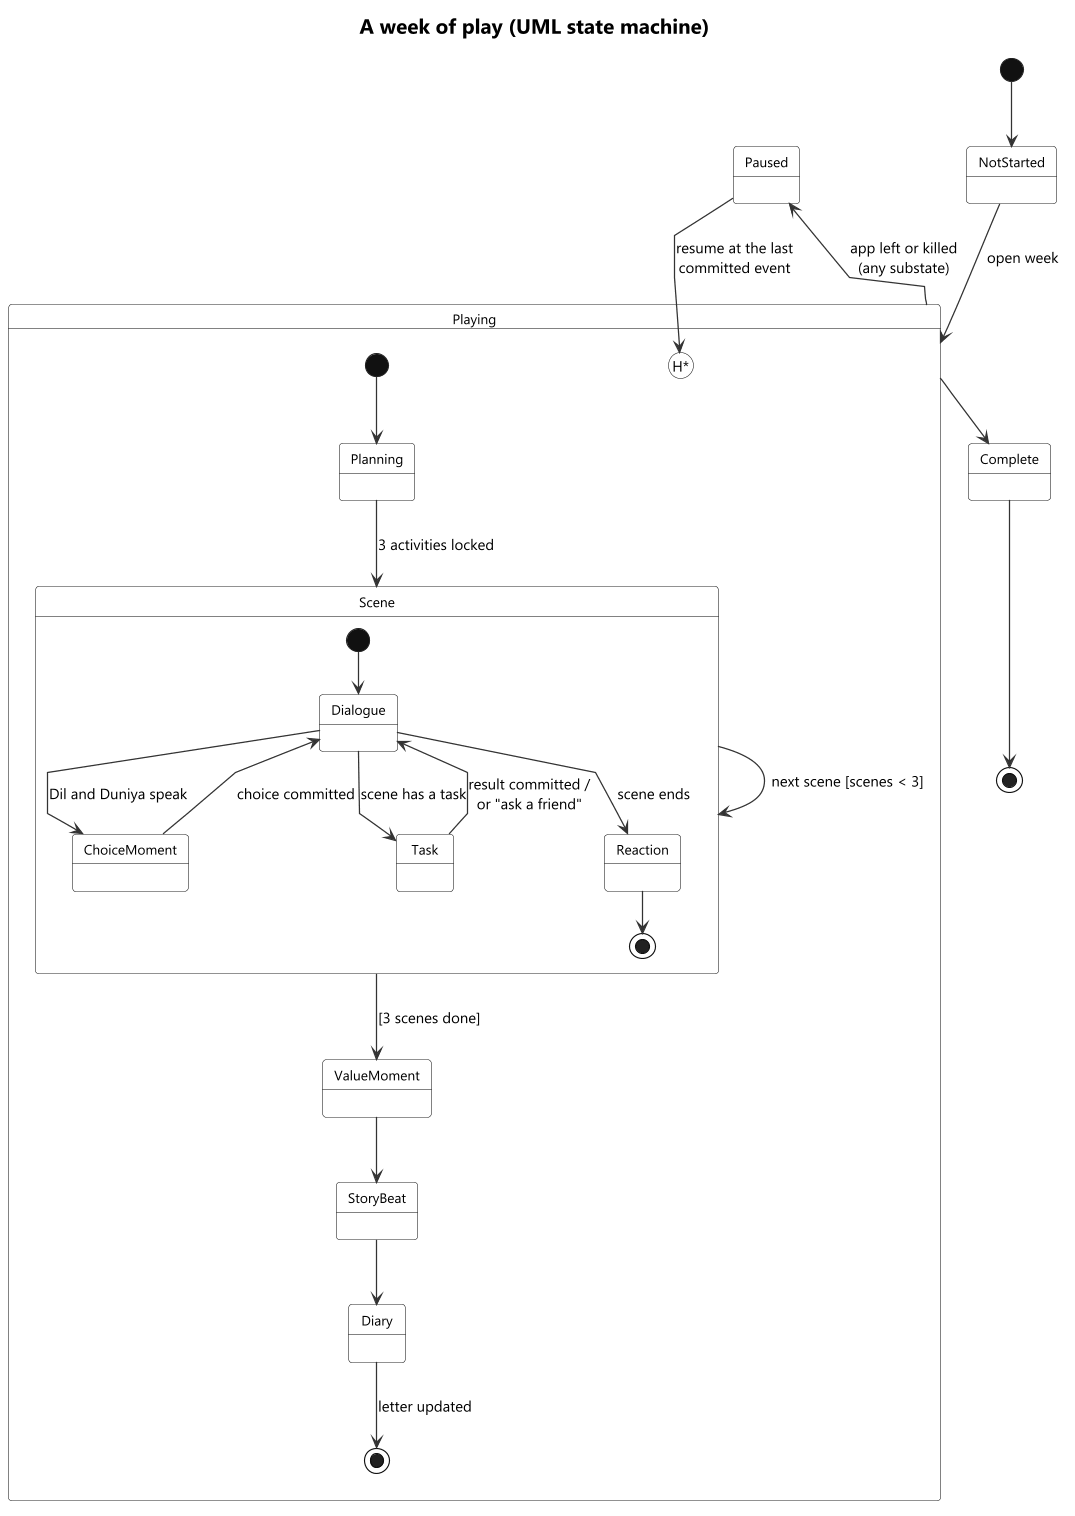

The diagram above was rendered by PlantUML. Its source (embedded in the PNG):
@startuml state-week-run
skinparamlocked Dpi 170
!include ../_style/rahyaab-uml.iuml
skinparam linetype polyline
title A week of play (UML state machine)
[*] --> NotStarted
NotStarted --> Playing : open week
state Playing {
  [*] --> Planning
  Planning --> Scene : 3 activities locked
  state Scene {
    [*] --> Dialogue
    Dialogue --> ChoiceMoment : Dil and Duniya speak
    ChoiceMoment --> Dialogue : choice committed
    Dialogue --> Task : scene has a task
    Task --> Dialogue : result committed /\nor "ask a friend"
    Dialogue --> Reaction : scene ends
    Reaction --> [*]
  }
  Scene --> Scene : next scene [scenes < 3]
  Scene --> ValueMoment : [3 scenes done]
  ValueMoment --> StoryBeat
  StoryBeat --> Diary
  Diary --> [*] : letter updated
}
Playing --> Complete
Complete --> [*]
Playing --> Paused : app left or killed\n(any substate)
Paused --> Playing[H*] : resume at the last\ncommitted event
@enduml